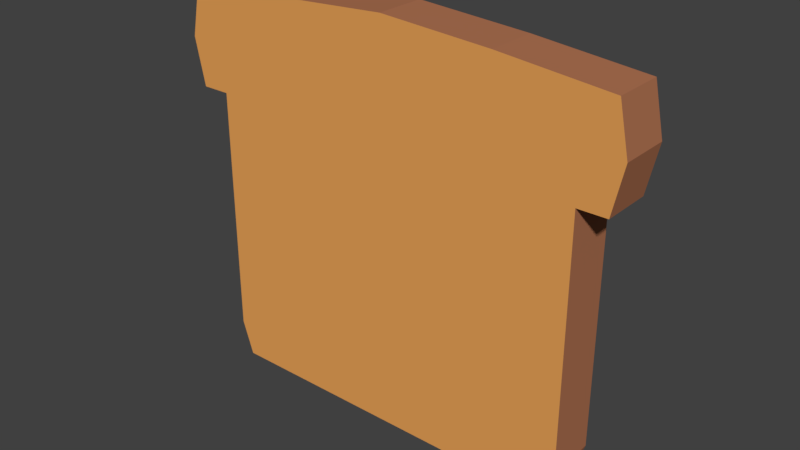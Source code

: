 # Source: sliceOfBread.blend  (saved by Blender 2.79.0; exported with 4.5.12 LTS)
import bpy
from mathutils import Matrix  # noqa: F401  (used for matrix-valued properties, if any)

bpy.ops.wm.read_factory_settings(use_empty=True)
scene = bpy.context.scene
scene.name = 'Scene'

# ---- collections
col_collection_1 = bpy.data.collections.new('Collection 1'); scene.collection.children.link(col_collection_1)

# ---- materials (node trees are filled in below, after node groups)
mat_material_001 = bpy.data.materials.new('Material.001')
mat_material_001.alpha_threshold = 0.0
mat_material_001.use_transparent_shadow = False
mat_material_001.diffuse_color = (0.814, 0.3652, 0.09769, 1.0)
mat_material_001.roughness = 0.5
mat_material_002 = bpy.data.materials.new('Material.002')
mat_material_002.alpha_threshold = 0.0
mat_material_002.use_transparent_shadow = False
mat_material_002.diffuse_color = (0.4292, 0.1703, 0.08594, 1.0)
mat_material_002.roughness = 0.5

# ---- material node trees

# ---- world
world_world = bpy.data.worlds.new('World'); scene.world = world_world
world_world.color = (0.05088, 0.05088, 0.05088)
world_world.use_sun_shadow = False
world_world.sun_shadow_jitter_overblur = 0.0
world_world.cycles.sampling_method = 'MANUAL'

# ---- meshes
me_plane = bpy.data.meshes.new('Plane')
me_plane.from_pydata([(-1.0, -1.15, 0.355), (1.0, -0.9401, 0.355), (-1.0, 1.15, 0.355), (1.0, 0.9401, 0.355), (-1.092, -2.249e-08, 0.355), (1.0, -1.552e-08, 0.355), (0.0, -1.0, 0.355), (0.0, 1.0, 0.355), (-0.5, 1.15, 0.355), (-0.5, -1.15, 0.355), (-0.5, -1.0, 0.355), (-0.5, 1.0, 0.355), (-0.5, -1.552e-08, 0.355), (-0.75, 1.203, 0.355), (-0.75, -1.203, 0.355), (1.0, 0.5, 0.355), (-1.055, 0.575, 0.355), (-0.5, 0.575, 0.355), (-0.5, 0.5, 0.355), (-1.055, -0.575, 0.355), (1.0, -0.5, 0.355), (-0.5, -0.575, 0.355), (-0.5, -0.5, 0.355), (0.8183, -1.0, 0.355), (0.8183, 1.0, 0.355), (-1.055, -0.575, 0.6219), (-1.0, -1.15, 0.6219), (0.8183, -1.0, 0.6219), (1.0, -0.9401, 0.6219), (1.0, 0.5, 0.6219), (1.0, 0.9401, 0.6219), (-0.75, 1.203, 0.6219), (-1.0, 1.15, 0.6219), (-1.055, 0.575, 0.6219), (-1.092, 2.545e-08, 0.6219), (1.0, -0.5, 0.6219), (1.0, 3.242e-08, 0.6219), (-0.5, -1.0, 0.6219), (-4.388e-15, -1.0, 0.6219), (0.8183, 1.0, 0.6219), (-4.388e-15, 1.0, 0.6219), (-0.75, -1.203, 0.6219), (-0.5, -1.15, 0.6219), (-0.5, 0.575, 0.6219), (-0.5, 1.15, 0.6219), (-0.5, 1.0, 0.6219), (-0.5, 0.5, 0.6219), (-0.5, -0.5, 0.6219), (-0.5, 3.242e-08, 0.6219), (-0.5, -0.575, 0.6219)], [], [(2, 16, 33, 32), (22, 12, 21, 9, 10), (13, 2, 32, 31), (29, 30, 39, 40, 45, 46, 48, 47, 37, 38, 27, 28, 35, 36), (43, 44, 31, 32, 33, 34, 25, 26, 41, 42, 49, 48), (6, 23, 27, 38), (16, 4, 34, 33), (18, 12, 48, 46), (7, 11, 45, 40), (3, 24, 39, 30), (20, 5, 36, 35), (11, 18, 46, 45), (21, 12, 48, 49), (10, 6, 38, 37), (4, 19, 25, 34), (12, 22, 47, 48), (12, 17, 43, 48), (24, 7, 40, 39), (1, 20, 35, 28), (19, 0, 26, 25), (8, 13, 31, 44), (9, 21, 49, 42), (23, 1, 28, 27), (0, 14, 41, 26), (14, 9, 42, 41), (22, 10, 37, 47), (15, 3, 30, 29), (5, 15, 29, 36), (17, 8, 44, 43), (18, 11, 8, 17, 12), (13, 8, 17, 11, 7, 24, 3, 15, 5, 20, 1, 23, 6, 10, 21, 9, 14, 0, 19, 4, 16, 2)])
me_plane.polygons.foreach_set('material_index', [1, 0, 1, 0, 0, 1, 1, 0, 1, 1, 1, 0, 0, 1, 1, 0, 0, 1, 1, 1, 1, 1, 1, 1, 1, 0, 1, 1, 1, 0, 0])
me_plane.materials.append(mat_material_001)
me_plane.materials.append(mat_material_002)
me_plane.use_remesh_preserve_volume = False
me_plane.use_remesh_preserve_attributes = False
me_plane.use_mirror_vertex_groups = False
me_plane.update()

# ---- objects
ob_plane = bpy.data.objects.new('Plane', me_plane)

# ---- transforms, parenting, visibility, modifiers, constraints
ob_plane.location = (0.0, 0.0, 0.0)
ob_plane.rotation_euler = (-1.571, 1.571, 0.0)
ob_plane.lineart.crease_threshold = 0.0

# ---- collection membership
col_collection_1.objects.link(ob_plane)

# ---- scene / render settings (as saved in the file)
scene.frame_start = 1; scene.frame_end = 250; scene.frame_set(1)
scene.render.engine = 'BLENDER_EEVEE_NEXT'
scene.render.resolution_percentage = 50
scene.render.dither_intensity = 0.0
scene.cycles.use_denoising = False
scene.cycles.samples = 128
scene.cycles.sampling_pattern = 'TABULATED_SOBOL'
scene.cycles.use_adaptive_sampling = False
scene.cycles.use_light_tree = False
scene.cycles.blur_glossy = 0.0
scene.cycles.sample_clamp_indirect = 0.0
scene.view_settings.view_transform = 'Standard'
bpy.context.view_layer.update()

# ---- added for rendering (the .blend has no active camera and no usable light): camera, sun
cam_auto = bpy.data.cameras.new('AutoCamera')
cam_auto.lens = 50.0
cam_auto.sensor_width = 36.0
cam_auto.clip_end = 1000.0
ob_auto_camera = bpy.data.objects.new('AutoCamera', cam_auto)
scene.collection.objects.link(ob_auto_camera)
ob_auto_camera.location = (2.95991, -3.06345, 2.41409)
ob_auto_camera.rotation_euler = (1.09748, -7.21219e-08, 0.694738)
scene.camera = ob_auto_camera
light_auto_sun = bpy.data.lights.new('AutoSun', 'SUN')
light_auto_sun.energy = 3.0
light_auto_sun.angle = 0.0523599
ob_auto_sun = bpy.data.objects.new('AutoSun', light_auto_sun)
scene.collection.objects.link(ob_auto_sun)
ob_auto_sun.rotation_euler = (0.872665, 0.174533, 0.523599)
bpy.context.view_layer.update()

